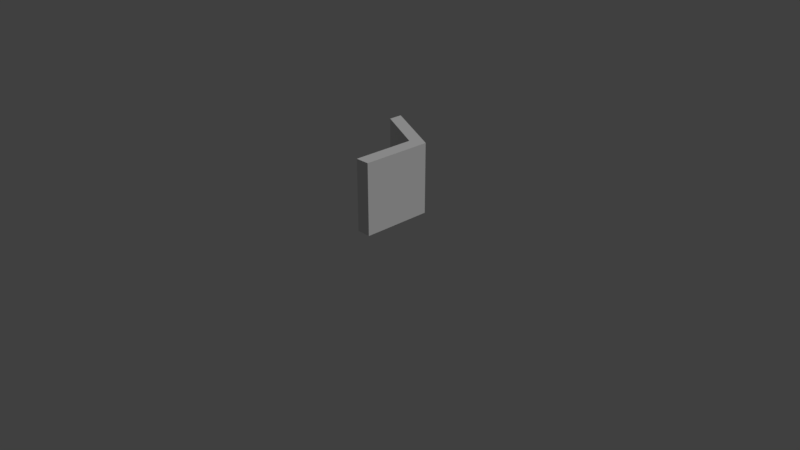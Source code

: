 # Source: SM_RWallCorner_1X1.5X1X.20.blend  (saved by Blender 2.79.0; exported with 4.5.12 LTS)
import bpy
from mathutils import Matrix  # noqa: F401  (used for matrix-valued properties, if any)

bpy.ops.wm.read_factory_settings(use_empty=True)
scene = bpy.context.scene
scene.name = 'Scene'

# ---- collections
col_collection_1 = bpy.data.collections.new('Collection 1'); scene.collection.children.link(col_collection_1)

# ---- world
world_world = bpy.data.worlds.new('World'); scene.world = world_world
world_world.color = (0.05088, 0.05088, 0.05088)
world_world.use_sun_shadow = False
world_world.sun_shadow_jitter_overblur = 0.0
world_world.cycles.sampling_method = 'MANUAL'

# ---- cameras
cam_camera = bpy.data.cameras.new('Camera')
cam_camera.clip_end = 100.0
cam_camera.lens = 35.0
cam_camera.sensor_width = 32.0
cam_camera.sensor_height = 18.0
cam_camera.ortho_scale = 7.314
cam_camera.dof.focus_distance = 0.0

# ---- lights
light_lamp = bpy.data.lights.new('Lamp', 'SUN')
light_lamp.transmission_factor = 0.0
light_lamp.cutoff_distance = 30.0
light_lamp.angle = 0.4121
light_lamp.energy = 1.0
light_lamp.shadow_buffer_clip_start = 1.001
light_lamp.shadow_soft_size = 0.209
light_lamp.shadow_cascade_max_distance = 1000.0

# ---- meshes
me_sm_rwallcorner_1x1_5x1x_20 = bpy.data.meshes.new('SM_RWallCorner_1X1.5X1X.20')
me_sm_rwallcorner_1x1_5x1x_20.from_pydata([(0.0, 1.0, 0.0), (-1.0, 1.5, 0.0), (0.0, 0.0, 0.0), (-1.0, 1.3, 0.0), (-0.2, 0.0, 0.0), (-0.2, 0.9, 0.0), (0.0, 1.0, 1.0), (-1.0, 1.5, 1.0), (0.0, 0.0, 1.0), (-1.0, 1.3, 1.0), (-0.2, 0.0, 1.0), (-0.2, 0.9, 1.0)], [], [(4, 5, 0, 2), (1, 0, 5, 3), (10, 8, 6, 11), (7, 9, 11, 6), (4, 2, 8, 10), (5, 4, 10, 11), (0, 1, 7, 6), (3, 5, 11, 9), (2, 0, 6, 8), (1, 3, 9, 7)])
me_sm_rwallcorner_1x1_5x1x_20.use_remesh_preserve_volume = False
me_sm_rwallcorner_1x1_5x1x_20.use_remesh_preserve_attributes = False
me_sm_rwallcorner_1x1_5x1x_20.use_mirror_vertex_groups = False
me_sm_rwallcorner_1x1_5x1x_20.update()

# ---- objects
ob_sm_rwallcorner_1x1_5x1x_20 = bpy.data.objects.new('SM_RWallCorner_1X1.5X1X.20', me_sm_rwallcorner_1x1_5x1x_20)
ob_lamp = bpy.data.objects.new('Lamp', light_lamp)
ob_camera = bpy.data.objects.new('Camera', cam_camera)

# ---- transforms, parenting, visibility, modifiers, constraints
ob_sm_rwallcorner_1x1_5x1x_20.location = (0.0, 0.0, 0.0)
ob_sm_rwallcorner_1x1_5x1x_20.lineart.crease_threshold = 0.0
ob_lamp.location = (0.03206, -0.002963, 6.776)
ob_lamp.rotation_euler = (0.6503, 0.05522, 1.866)
ob_lamp.lock_rotations_4d = False
ob_lamp.empty_display_type = 'ARROWS'
ob_lamp.color = (0.0, 0.0, 0.0, 0.0)
ob_lamp.lineart.crease_threshold = 0.0
ob_camera.location = (7.481, -6.508, 5.088)
ob_camera.rotation_euler = (1.109, 0.0, 0.8149)
ob_camera.lock_rotations_4d = False
ob_camera.empty_display_type = 'ARROWS'
ob_camera.color = (0.0, 0.0, 0.0, 0.0)
ob_camera.display_type = 'WIRE'
ob_camera.lineart.crease_threshold = 0.0

# ---- collection membership
col_collection_1.objects.link(ob_sm_rwallcorner_1x1_5x1x_20)
col_collection_1.objects.link(ob_lamp)
col_collection_1.objects.link(ob_camera)

# ---- scene / render settings (as saved in the file)
scene.camera = ob_camera
scene.frame_start = 1; scene.frame_end = 250; scene.frame_set(1)
scene.render.engine = 'CYCLES'
scene.render.resolution_percentage = 50
scene.render.fps = 60
scene.render.dither_intensity = 0.0
scene.cycles.use_denoising = False
scene.cycles.samples = 256
scene.cycles.sampling_pattern = 'TABULATED_SOBOL'
scene.cycles.light_sampling_threshold = 0.0
scene.cycles.use_adaptive_sampling = False
scene.cycles.use_light_tree = False
scene.cycles.blur_glossy = 0.0
scene.cycles.sample_clamp_indirect = 0.0
scene.view_settings.view_transform = 'Standard'
bpy.context.view_layer.update()
